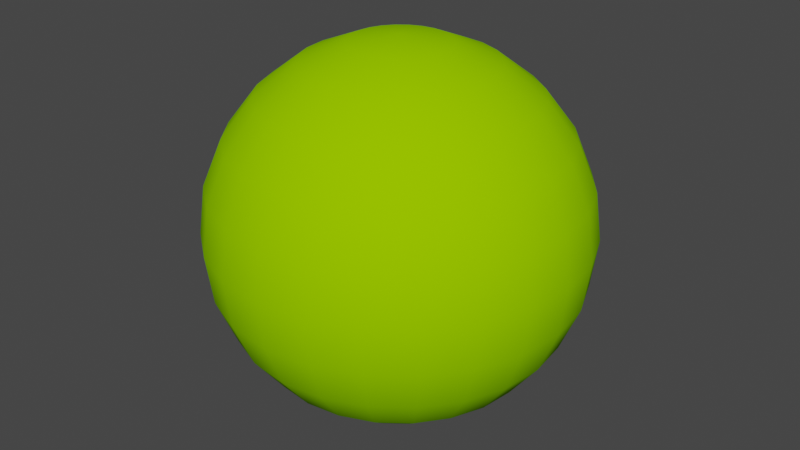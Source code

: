 # Source: LPE300cm.blend  (saved by Blender 4.0.36; exported with 4.5.12 LTS)
import bpy
from mathutils import Matrix  # noqa: F401  (used for matrix-valued properties, if any)

bpy.ops.wm.read_factory_settings(use_empty=True)
scene = bpy.context.scene
scene.name = 'Scene'

# ---- collections
col_collection = bpy.data.collections.new('Collection'); scene.collection.children.link(col_collection)

# ---- materials (node trees are filled in below, after node groups)
mat_canopy = bpy.data.materials.new('Canopy')
mat_canopy.use_transparent_shadow = False
mat_canopy.diffuse_color = (0.2941, 0.6863, 0.0, 1.0)
mat_canopy.roughness = 1.0

# ---- material node trees
mat_canopy.use_nodes = True; mat_canopy.node_tree.nodes.clear()
_N = mat_canopy.node_tree.nodes; _L = mat_canopy.node_tree.links
n0 = _N.new('ShaderNodeBsdfPrincipled'); n0.name = 'Principled BSDF'; n0.location = (0, 300)
n0.inputs[0].default_value = (0.2941, 0.6863, 0.0, 1.0)
n0.inputs[2].default_value = 1.0
n0.inputs[3].default_value = 1.45
n0.inputs[13].default_value = 0.0
n1 = _N.new('ShaderNodeOutputMaterial'); n1.name = 'Material Output'; n1.location = (280, 300)
_L.new(n0.outputs[0], n1.inputs[0])
n1.is_active_output = True

# ---- world
world_world = bpy.data.worlds.new('World'); scene.world = world_world
world_world.use_nodes = True; world_world.node_tree.nodes.clear()
_N = world_world.node_tree.nodes; _L = world_world.node_tree.links
n0 = _N.new('ShaderNodeOutputWorld'); n0.name = 'World Output'; n0.location = (300, 300)
n1 = _N.new('ShaderNodeBackground'); n1.name = 'Background'; n1.location = (10, 300)
n1.inputs[0].default_value = (0.05088, 0.05088, 0.05088, 1.0)
_L.new(n1.outputs[0], n0.inputs[0])
n0.is_active_output = True
world_world.color = (0.05088, 0.05088, 0.05088)
world_world.use_sun_shadow = False
world_world.sun_shadow_jitter_overblur = 0.0

# ---- meshes
me_lpe300cm = bpy.data.meshes.new('LPE300cm')
me_lpe300cm.from_pydata([(-1.125, 0.6495, 0.75), (-0.9186, 0.9186, 0.75), (-1.255, 0.7244, 1.112), (-1.025, 1.025, 1.112), (-0.9186, 0.5303, 0.4393), (-0.75, 0.75, 0.4393), (-0.6495, 0.375, 0.201), (-0.5303, 0.5303, 0.201), (-0.3362, 0.1941, 0.05111), (-0.2745, 0.2745, 0.05111), (-1.91e-32, 1.442e-39, 0.0), (-1.255, 0.3362, 0.75), (-1.4, 0.375, 1.112), (-1.449, 0.3882, 1.5), (-1.299, 0.75, 1.5), (-1.4, 0.375, 1.888), (-1.255, 0.7244, 1.888), (-1.255, 0.3362, 2.25), (-1.125, 0.6495, 2.25), (-1.025, 0.2745, 2.561), (-0.9186, 0.5303, 2.561), (-0.7244, 0.1941, 2.799), (-0.6495, 0.375, 2.799), (-0.375, 0.1005, 2.949), (-0.3362, 0.1941, 2.949), (-1.91e-32, 1.442e-39, 3.0), (-1.025, 0.2745, 0.4393), (-0.7244, 0.1941, 0.201), (-0.375, 0.1005, 0.05111), (-0.3882, 2.931e-08, 2.949), (-0.75, 5.662e-08, 2.799), (-1.061, 8.01e-08, 2.561), (-1.299, 9.807e-08, 2.25), (-1.449, 1.094e-07, 1.888), (-1.5, 1.132e-07, 1.5), (-1.449, 1.094e-07, 1.112), (-1.299, 9.807e-08, 0.75), (-1.061, 8.01e-08, 0.4393), (-0.75, 5.662e-08, 0.201), (-0.3882, 2.931e-08, 0.05111), (-0.375, -0.1005, 2.949), (-0.7244, -0.1941, 2.799), (-1.025, -0.2745, 2.561), (-1.255, -0.3362, 2.25), (-1.4, -0.375, 1.888), (-1.449, -0.3882, 1.5), (-1.4, -0.375, 1.112), (-1.255, -0.3362, 0.75), (-1.025, -0.2745, 0.4393), (-0.7244, -0.1941, 0.201), (-0.375, -0.1005, 0.05111), (-0.3362, -0.1941, 2.949), (-0.6495, -0.375, 2.799), (-0.9186, -0.5303, 2.561), (-1.125, -0.6495, 2.25), (-1.255, -0.7244, 1.888), (-1.299, -0.75, 1.5), (-1.255, -0.7244, 1.112), (-1.125, -0.6495, 0.75), (-0.9186, -0.5303, 0.4393), (-0.6495, -0.375, 0.201), (-0.3362, -0.1941, 0.05111), (-0.2745, -0.2745, 2.949), (-0.5303, -0.5303, 2.799), (-0.75, -0.75, 2.561), (-0.9186, -0.9186, 2.25), (-1.025, -1.025, 1.888), (-1.061, -1.061, 1.5), (-1.025, -1.025, 1.112), (-0.9186, -0.9186, 0.75), (-0.75, -0.75, 0.4393), (-0.5303, -0.5303, 0.201), (-0.2745, -0.2745, 0.05111), (-0.1941, -0.3362, 2.949), (-0.375, -0.6495, 2.799), (-0.5303, -0.9186, 2.561), (-0.6495, -1.125, 2.25), (-0.7244, -1.255, 1.888), (-0.75, -1.299, 1.5), (-0.7244, -1.255, 1.112), (-0.6495, -1.125, 0.75), (-0.5303, -0.9186, 0.4393), (-0.375, -0.6495, 0.201), (-0.1941, -0.3362, 0.05111), (-0.1005, -0.375, 2.949), (-0.1941, -0.7244, 2.799), (-0.2745, -1.025, 2.561), (-0.3362, -1.255, 2.25), (-0.375, -1.4, 1.888), (-0.3882, -1.449, 1.5), (-0.375, -1.4, 1.112), (-0.3362, -1.255, 0.75), (-0.2745, -1.025, 0.4393), (-0.1941, -0.7244, 0.201), (-0.1005, -0.375, 0.05111), (-2.931e-08, -0.3882, 2.949), (-5.662e-08, -0.75, 2.799), (-8.01e-08, -1.061, 2.561), (-9.807e-08, -1.299, 2.25), (-1.094e-07, -1.449, 1.888), (-1.132e-07, -1.5, 1.5), (-1.094e-07, -1.449, 1.112), (-9.807e-08, -1.299, 0.75), (-8.01e-08, -1.061, 0.4393), (-5.662e-08, -0.75, 0.201), (-2.931e-08, -0.3882, 0.05111), (0.1005, -0.375, 2.949), (0.1941, -0.7244, 2.799), (0.2745, -1.025, 2.561), (0.3362, -1.255, 2.25), (0.375, -1.4, 1.888), (0.3882, -1.449, 1.5), (0.375, -1.4, 1.112), (0.3362, -1.255, 0.75), (0.2745, -1.025, 0.4393), (0.1941, -0.7244, 0.201), (0.1005, -0.375, 0.05111), (0.1941, -0.3362, 2.949), (0.375, -0.6495, 2.799), (0.5303, -0.9186, 2.561), (0.6495, -1.125, 2.25), (0.7244, -1.255, 1.888), (0.75, -1.299, 1.5), (0.7244, -1.255, 1.112), (0.6495, -1.125, 0.75), (0.5303, -0.9186, 0.4393), (0.375, -0.6495, 0.201), (0.1941, -0.3362, 0.05111), (0.2745, -0.2745, 2.949), (0.5303, -0.5303, 2.799), (0.75, -0.75, 2.561), (-0.6495, 1.125, 0.75), (-0.7244, 1.255, 1.112), (-0.3362, 1.255, 0.75), (-0.375, 1.4, 1.112), (9.807e-08, 1.299, 0.75), (1.094e-07, 1.449, 1.112), (0.3362, 1.255, 0.75), (0.375, 1.4, 1.112), (0.6495, 1.125, 0.75), (0.7244, 1.255, 1.112), (0.9186, 0.9186, 0.75), (1.025, 1.025, 1.112), (1.125, 0.6495, 0.75), (1.255, 0.7244, 1.112), (1.255, 0.3362, 0.75), (1.4, 0.375, 1.112), (1.299, -9.807e-08, 0.75), (1.449, -1.094e-07, 1.112), (1.449, 0.3882, 1.5), (1.5, -1.132e-07, 1.5), (1.4, 0.375, 1.888), (1.449, -1.094e-07, 1.888), (1.255, 0.3362, 2.25), (1.299, -9.807e-08, 2.25), (1.025, 0.2745, 2.561), (1.061, -8.01e-08, 2.561), (0.7244, 0.1941, 2.799), (0.75, -5.662e-08, 2.799), (0.375, 0.1005, 2.949), (0.3882, -2.931e-08, 2.949), (1.025, 0.2745, 0.4393), (1.061, -8.01e-08, 0.4393), (0.7244, 0.1941, 0.201), (0.75, -5.662e-08, 0.201), (0.375, 0.1005, 0.05111), (0.3882, -2.931e-08, 0.05111), (0.3362, 0.1941, 2.949), (0.6495, 0.375, 2.799), (0.9186, 0.5303, 2.561), (1.125, 0.6495, 2.25), (1.255, 0.7244, 1.888), (1.299, 0.75, 1.5), (0.9186, 0.5303, 0.4393), (0.6495, 0.375, 0.201), (0.3362, 0.1941, 0.05111), (0.2745, 0.2745, 2.949), (0.5303, 0.5303, 2.799), (0.75, 0.75, 2.561), (0.9186, 0.9186, 2.25), (1.025, 1.025, 1.888), (1.061, 1.061, 1.5), (0.75, 0.75, 0.4393), (0.5303, 0.5303, 0.201), (0.2745, 0.2745, 0.05111), (0.1941, 0.3362, 2.949), (0.375, 0.6495, 2.799), (0.5303, 0.9186, 2.561), (0.6495, 1.125, 2.25), (0.7244, 1.255, 1.888), (0.75, 1.299, 1.5), (0.5303, 0.9186, 0.4393), (0.375, 0.6495, 0.201), (0.1941, 0.3362, 0.05111), (0.1941, 0.7244, 2.799), (0.1005, 0.375, 2.949), (0.2745, 1.025, 2.561), (0.3362, 1.255, 2.25), (0.375, 1.4, 1.888), (0.3882, 1.449, 1.5), (0.2745, 1.025, 0.4393), (0.1941, 0.7244, 0.201), (0.1005, 0.375, 0.05111), (5.662e-08, 0.75, 2.799), (2.931e-08, 0.3882, 2.949), (8.01e-08, 1.061, 2.561), (9.807e-08, 1.299, 2.25), (1.094e-07, 1.449, 1.888), (1.132e-07, 1.5, 1.5), (8.01e-08, 1.061, 0.4393), (5.662e-08, 0.75, 0.201), (2.931e-08, 0.3882, 0.05111), (-0.1005, 0.375, 2.949), (-0.1941, 0.7244, 2.799), (-0.2745, 1.025, 2.561), (-0.3362, 1.255, 2.25), (-0.375, 1.4, 1.888), (-0.3882, 1.449, 1.5), (-0.2745, 1.025, 0.4393), (-0.1941, 0.7244, 0.201), (-0.1005, 0.375, 0.05111), (-0.1941, 0.3362, 2.949), (-0.375, 0.6495, 2.799), (-0.5303, 0.9186, 2.561), (-0.6495, 1.125, 2.25), (-0.7244, 1.255, 1.888), (-0.75, 1.299, 1.5), (-0.5303, 0.9186, 0.4393), (-0.375, 0.6495, 0.201), (-0.1941, 0.3362, 0.05111), (-0.2745, 0.2745, 2.949), (-0.5303, 0.5303, 2.799), (-0.75, 0.75, 2.561), (-0.9186, 0.9186, 2.25), (-1.025, 1.025, 1.888), (-1.061, 1.061, 1.5), (1.061, -1.061, 1.5), (1.025, -1.025, 1.888), (1.025, -1.025, 1.112), (0.9186, -0.9186, 0.75), (0.75, -0.75, 0.4393), (0.5303, -0.5303, 0.201), (0.2745, -0.2745, 0.05111), (0.3362, -0.1941, 2.949), (0.6495, -0.375, 2.799), (0.9186, -0.5303, 2.561), (1.125, -0.6495, 2.25), (0.9186, -0.9186, 2.25), (1.255, -0.7244, 1.888), (1.299, -0.75, 1.5), (1.255, -0.7244, 1.112), (1.125, -0.6495, 0.75), (0.9186, -0.5303, 0.4393), (0.6495, -0.375, 0.201), (0.3362, -0.1941, 0.05111), (0.375, -0.1005, 2.949), (0.7244, -0.1941, 2.799), (1.025, -0.2745, 2.561), (1.255, -0.3362, 2.25), (1.4, -0.375, 1.888), (1.449, -0.3882, 1.5), (1.4, -0.375, 1.112), (1.255, -0.3362, 0.75), (1.025, -0.2745, 0.4393), (0.7244, -0.1941, 0.201), (0.375, -0.1005, 0.05111)], [], [(1, 0, 2), (1, 2, 3), (1, 5, 4), (1, 4, 0), (7, 4, 5), (6, 4, 7), (8, 6, 7), (8, 7, 9), (9, 10, 8), (12, 0, 11), (2, 0, 12), (12, 13, 14), (2, 12, 14), (14, 13, 15), (14, 15, 16), (18, 16, 15), (18, 15, 17), (20, 18, 17), (20, 17, 19), (19, 21, 22), (19, 22, 20), (21, 23, 24), (21, 24, 22), (24, 23, 25), (11, 4, 26), (0, 4, 11), (6, 26, 4), (27, 26, 6), (8, 27, 6), (28, 27, 8), (10, 28, 8), (23, 29, 25), (21, 29, 23), (30, 29, 21), (19, 30, 21), (31, 30, 19), (31, 17, 32), (19, 17, 31), (15, 33, 32), (17, 15, 32), (15, 13, 34), (15, 34, 33), (12, 35, 34), (12, 34, 13), (12, 11, 36), (12, 36, 35), (11, 26, 37), (11, 37, 36), (38, 37, 26), (38, 26, 27), (39, 38, 27), (39, 27, 28), (28, 10, 39), (29, 40, 25), (41, 40, 29), (41, 29, 30), (42, 41, 30), (42, 30, 31), (31, 32, 43), (31, 43, 42), (32, 33, 44), (32, 44, 43), (44, 34, 45), (33, 34, 44), (46, 45, 34), (35, 46, 34), (36, 47, 46), (35, 36, 46), (47, 37, 48), (36, 37, 47), (38, 48, 37), (49, 48, 38), (39, 49, 38), (50, 49, 39), (39, 10, 50), (40, 51, 25), (41, 51, 40), (52, 51, 41), (42, 52, 41), (53, 52, 42), (53, 43, 54), (42, 43, 53), (54, 44, 55), (43, 44, 54), (56, 55, 44), (45, 56, 44), (46, 57, 56), (46, 56, 45), (46, 47, 58), (46, 58, 57), (47, 48, 59), (47, 59, 58), (60, 59, 48), (60, 48, 49), (61, 60, 49), (61, 49, 50), (50, 10, 61), (51, 62, 25), (63, 62, 51), (63, 51, 52), (53, 63, 52), (64, 63, 53), (53, 54, 65), (53, 65, 64), (55, 66, 65), (55, 65, 54), (67, 66, 55), (56, 67, 55), (57, 68, 67), (57, 67, 56), (69, 68, 57), (58, 69, 57), (59, 70, 69), (58, 59, 69), (71, 70, 59), (71, 59, 60), (71, 60, 61), (72, 71, 61), (61, 10, 72), (73, 25, 62), (62, 63, 74), (62, 74, 73), (63, 64, 75), (63, 75, 74), (75, 64, 65), (76, 75, 65), (76, 66, 77), (76, 65, 66), (66, 67, 78), (77, 66, 78), (78, 68, 79), (78, 67, 68), (68, 69, 80), (79, 68, 80), (81, 80, 69), (81, 69, 70), (81, 71, 82), (70, 71, 81), (82, 72, 83), (71, 72, 82), (83, 72, 10), (84, 25, 73), (84, 74, 85), (73, 74, 84), (74, 75, 86), (74, 86, 85), (87, 86, 75), (87, 75, 76), (87, 76, 77), (88, 87, 77), (77, 78, 89), (88, 77, 89), (89, 79, 90), (89, 78, 79), (91, 90, 79), (91, 79, 80), (81, 91, 80), (92, 91, 81), (92, 82, 93), (81, 82, 92), (82, 83, 94), (82, 94, 93), (94, 83, 10), (95, 25, 84), (95, 85, 96), (84, 85, 95), (96, 86, 97), (85, 86, 96), (98, 97, 86), (98, 86, 87), (98, 87, 88), (99, 98, 88), (100, 99, 88), (100, 88, 89), (90, 100, 89), (101, 100, 90), (102, 101, 90), (102, 90, 91), (92, 102, 91), (103, 102, 92), (92, 93, 104), (92, 104, 103), (93, 94, 105), (93, 105, 104), (105, 94, 10), (106, 25, 95), (106, 96, 107), (95, 96, 106), (96, 97, 108), (96, 108, 107), (98, 108, 97), (109, 108, 98), (110, 109, 98), (110, 98, 99), (100, 110, 99), (111, 110, 100), (112, 111, 100), (112, 100, 101), (112, 101, 102), (113, 112, 102), (114, 113, 102), (114, 102, 103), (114, 104, 115), (103, 104, 114), (104, 105, 116), (104, 116, 115), (116, 105, 10), (117, 25, 106), (117, 107, 118), (106, 107, 117), (118, 108, 119), (107, 108, 118), (109, 119, 108), (120, 119, 109), (121, 120, 109), (121, 109, 110), (121, 111, 122), (121, 110, 111), (111, 112, 123), (122, 111, 123), (123, 112, 113), (124, 123, 113), (125, 124, 113), (125, 113, 114), (114, 115, 126), (114, 126, 125), (115, 116, 127), (115, 127, 126), (127, 116, 10), (128, 25, 117), (128, 118, 129), (117, 118, 128), (118, 119, 130), (118, 130, 129), (3, 131, 1), (3, 132, 131), (133, 131, 132), (134, 133, 132), (135, 133, 134), (136, 135, 134), (138, 137, 135), (138, 135, 136), (140, 139, 137), (140, 137, 138), (140, 141, 139), (140, 142, 141), (141, 142, 144), (143, 141, 144), (143, 144, 146), (143, 146, 145), (146, 148, 147), (145, 146, 147), (148, 146, 149), (148, 149, 150), (149, 151, 152), (149, 152, 150), (151, 153, 154), (151, 154, 152), (153, 155, 156), (153, 156, 154), (158, 156, 155), (158, 155, 157), (160, 158, 157), (160, 157, 159), (25, 160, 159), (162, 145, 147), (161, 145, 162), (161, 164, 163), (162, 164, 161), (163, 166, 165), (164, 166, 163), (165, 166, 10), (167, 25, 159), (167, 157, 168), (159, 157, 167), (157, 155, 169), (157, 169, 168), (153, 169, 155), (170, 169, 153), (151, 170, 153), (171, 170, 151), (172, 171, 151), (149, 172, 151), (146, 144, 172), (146, 172, 149), (173, 143, 145), (173, 145, 161), (163, 174, 173), (161, 163, 173), (163, 165, 175), (163, 175, 174), (175, 165, 10), (176, 25, 167), (167, 168, 177), (167, 177, 176), (177, 169, 178), (168, 169, 177), (179, 178, 169), (179, 169, 170), (180, 179, 170), (171, 180, 170), (181, 180, 171), (172, 181, 171), (144, 142, 181), (144, 181, 172), (141, 143, 173), (182, 141, 173), (173, 174, 183), (173, 183, 182), (175, 184, 183), (174, 175, 183), (184, 175, 10), (176, 185, 25), (186, 185, 176), (186, 176, 177), (186, 177, 178), (187, 186, 178), (179, 188, 187), (178, 179, 187), (179, 180, 189), (188, 179, 189), (180, 181, 190), (189, 180, 190), (190, 142, 140), (190, 181, 142), (141, 182, 191), (141, 191, 139), (192, 191, 182), (192, 182, 183), (184, 192, 183), (193, 192, 184), (184, 10, 193), (194, 195, 185), (194, 185, 186), (196, 194, 186), (196, 186, 187), (187, 188, 197), (187, 197, 196), (189, 198, 197), (188, 189, 197), (189, 190, 199), (198, 189, 199), (199, 140, 138), (199, 190, 140), (137, 191, 200), (139, 191, 137), (192, 200, 191), (201, 200, 192), (193, 201, 192), (202, 201, 193), (203, 204, 195), (203, 195, 194), (195, 204, 25), (196, 203, 194), (205, 203, 196), (196, 197, 206), (196, 206, 205), (198, 207, 206), (197, 198, 206), (198, 199, 208), (198, 208, 207), (208, 138, 136), (199, 138, 208), (135, 200, 209), (137, 200, 135), (210, 209, 200), (210, 200, 201), (202, 210, 201), (211, 210, 202), (202, 10, 211), (204, 212, 25), (213, 212, 204), (213, 204, 203), (214, 213, 203), (214, 203, 205), (214, 206, 215), (205, 206, 214), (206, 207, 216), (206, 216, 215), (216, 208, 217), (207, 208, 216), (208, 136, 134), (208, 134, 217), (135, 209, 218), (135, 218, 133), (210, 218, 209), (219, 218, 210), (211, 219, 210), (220, 219, 211), (211, 10, 220), (212, 221, 25), (222, 221, 212), (222, 212, 213), (214, 222, 213), (223, 222, 214), (223, 215, 224), (214, 215, 223), (215, 216, 225), (215, 225, 224), (225, 217, 226), (225, 216, 217), (217, 134, 132), (226, 217, 132), (133, 218, 227), (133, 227, 131), (228, 227, 218), (228, 218, 219), (220, 228, 219), (229, 228, 220), (220, 10, 229), (221, 230, 25), (185, 195, 25), (222, 230, 221), (231, 230, 222), (223, 231, 222), (232, 231, 223), (223, 224, 233), (223, 233, 232), (224, 225, 234), (233, 224, 234), (234, 226, 235), (234, 225, 226), (226, 132, 3), (235, 226, 3), (227, 5, 1), (131, 227, 1), (7, 5, 227), (7, 227, 228), (9, 7, 228), (9, 228, 229), (10, 9, 229), (193, 10, 202), (24, 25, 230), (24, 230, 231), (22, 24, 231), (20, 22, 231), (20, 231, 232), (233, 18, 20), (232, 233, 20), (16, 18, 233), (234, 16, 233), (235, 14, 16), (235, 16, 234), (2, 14, 235), (3, 2, 235), (237, 122, 236), (237, 121, 122), (122, 123, 238), (236, 122, 238), (123, 124, 239), (238, 123, 239), (239, 124, 125), (240, 239, 125), (126, 241, 240), (125, 126, 240), (126, 127, 242), (126, 242, 241), (242, 127, 10), (243, 25, 128), (129, 244, 243), (128, 129, 243), (129, 130, 245), (129, 245, 244), (245, 130, 247), (246, 245, 247), (237, 248, 246), (237, 246, 247), (236, 249, 248), (236, 248, 237), (250, 249, 236), (238, 250, 236), (239, 251, 250), (239, 250, 238), (252, 251, 239), (252, 239, 240), (252, 241, 253), (240, 241, 252), (241, 242, 254), (241, 254, 253), (254, 242, 10), (255, 25, 243), (243, 244, 256), (243, 256, 255), (245, 257, 256), (244, 245, 256), (258, 257, 245), (258, 245, 246), (259, 258, 246), (259, 246, 248), (249, 260, 259), (249, 259, 248), (261, 260, 249), (250, 261, 249), (251, 261, 250), (262, 261, 251), (252, 262, 251), (263, 262, 252), (252, 253, 264), (252, 264, 263), (264, 254, 265), (253, 254, 264), (265, 254, 10), (25, 255, 160), (160, 256, 158), (255, 256, 160), (158, 257, 156), (256, 257, 158), (258, 156, 257), (154, 156, 258), (154, 258, 259), (152, 154, 259), (152, 259, 260), (150, 152, 260), (148, 150, 260), (261, 148, 260), (147, 148, 261), (147, 261, 262), (162, 147, 262), (162, 262, 263), (263, 264, 164), (263, 164, 162), (264, 265, 166), (264, 166, 164), (166, 265, 10), (247, 121, 237), (247, 120, 121), (247, 130, 119), (247, 119, 120)])
me_lpe300cm.polygons.foreach_set('use_smooth', [True] * 528)
me_lpe300cm.materials.append(mat_canopy)
me_lpe300cm.update()

# ---- objects
ob_lpe300cm = bpy.data.objects.new('LPE300cm', me_lpe300cm)

# ---- transforms, parenting, visibility, modifiers, constraints
ob_lpe300cm.location = (0.0, 0.0, 0.0)

# ---- collection membership
col_collection.objects.link(ob_lpe300cm)

# ---- scene / render settings (as saved in the file)
scene.frame_start = 1; scene.frame_end = 250; scene.frame_set(1)
scene.render.engine = 'BLENDER_EEVEE_NEXT'
scene.render.image_settings.color_mode = 'RGB'
scene.cycles.sampling_pattern = 'TABULATED_SOBOL'
scene.view_settings.view_transform = 'Filmic'
bpy.context.view_layer.update()

# ---- added for rendering (the .blend has no active camera and no usable light): camera, sun
cam_auto = bpy.data.cameras.new('AutoCamera')
cam_auto.lens = 50.0
cam_auto.sensor_width = 36.0
cam_auto.clip_end = 1000.0
ob_auto_camera = bpy.data.objects.new('AutoCamera', cam_auto)
scene.collection.objects.link(ob_auto_camera)
ob_auto_camera.location = (4.80761, -5.76913, 5.34609)
ob_auto_camera.rotation_euler = (1.09748, -7.21219e-08, 0.694738)
scene.camera = ob_auto_camera
light_auto_sun = bpy.data.lights.new('AutoSun', 'SUN')
light_auto_sun.energy = 3.0
light_auto_sun.angle = 0.0523599
ob_auto_sun = bpy.data.objects.new('AutoSun', light_auto_sun)
scene.collection.objects.link(ob_auto_sun)
ob_auto_sun.rotation_euler = (0.872665, 0.174533, 0.523599)
bpy.context.view_layer.update()

